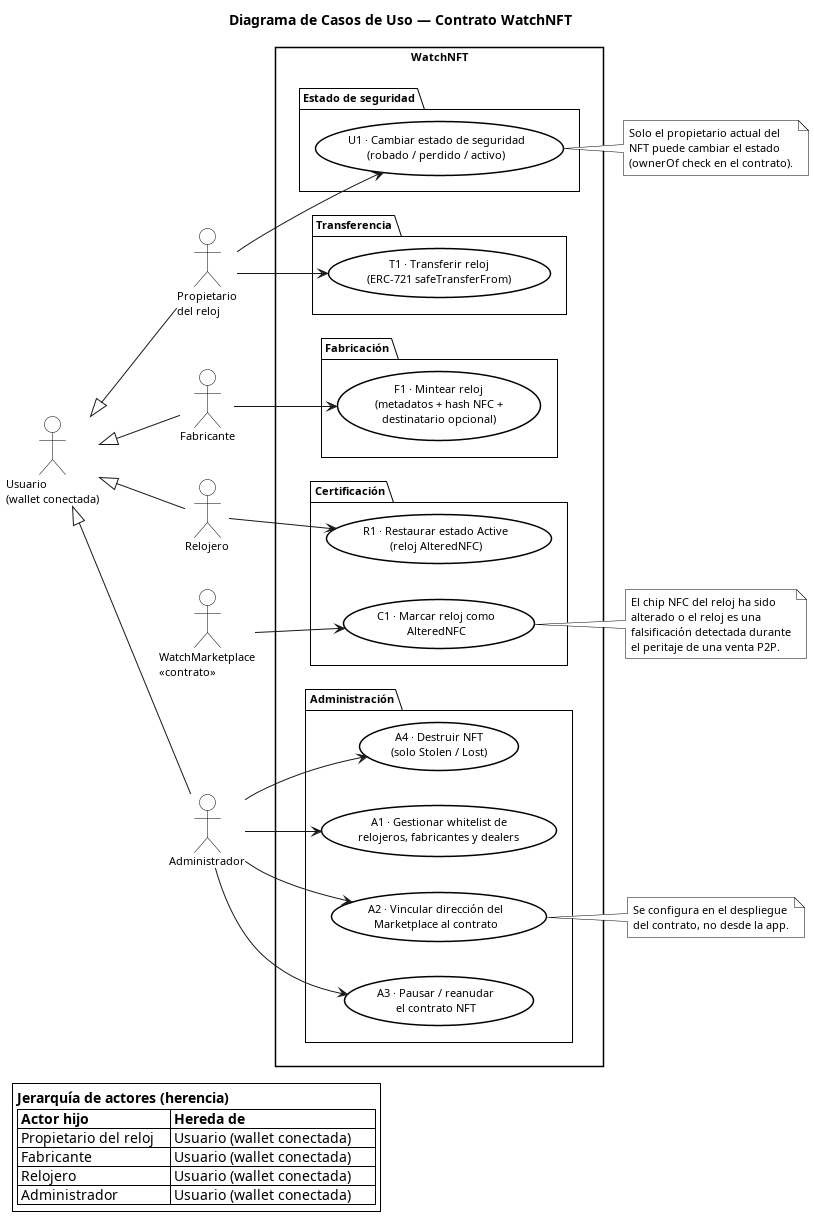

The diagram above was rendered by PlantUML. Its source (embedded in the PNG):
@startuml CU_WatchNFT

title Diagrama de Casos de Uso — Contrato WatchNFT

skinparam actorStyle default
skinparam defaultFontName Arial
skinparam defaultFontSize 11
skinparam shadowing false
skinparam roundCorner 0
skinparam backgroundColor #FFFFFF

skinparam actor {
  BackgroundColor #FFFFFF
  BorderColor #000000
  FontColor #000000
}
skinparam usecase {
  BackgroundColor #FFFFFF
  BorderColor #000000
  FontColor #000000
  BorderThickness 1.5
}
skinparam package {
  BackgroundColor #FFFFFF
  BorderColor #000000
  FontColor #000000
  BorderThickness 1
}
skinparam rectangle {
  BackgroundColor #FFFFFF
  BorderColor #000000
  FontColor #000000
  BorderThickness 1.5
}
skinparam note {
  BackgroundColor #FFFFFF
  BorderColor #000000
  FontColor #000000
}

left to right direction

' ══ ACTORES HUMANOS ══════════════════════════════════

actor "Usuario\n(wallet conectada)"    as Auth
actor "Propietario\ndel reloj"         as WOwner
actor "Fabricante"                     as Fab
actor "Relojero"                       as Watch
actor "Administrador"                  as Admin

' ══ ACTOR CONTRATO ═══════════════════════════════════

actor "WatchMarketplace\n<<contrato>>" as MP

' ══ GENERALIZACIÓN ═══════════════════════════════════

Auth   <|-- WOwner
Auth   <|-- Fab
Auth   <|-- Watch
Auth   <|-- Admin

' ══ CASOS DE USO ══════════════════════════════════════

rectangle "  WatchNFT  " {

  package "Estado de seguridad" {
    usecase "U1 · Cambiar estado de seguridad\n(robado / perdido / activo)"    as U1
  }

  package "Transferencia" {
    usecase "T1 · Transferir reloj\n(ERC-721 safeTransferFrom)"                as T1
  }

  package "Fabricación" {
    usecase "F1 · Mintear reloj\n(metadatos + hash NFC +\ndestinatario opcional)" as F1
  }

  package "Certificación" {
    usecase "C1 · Marcar reloj como\nAlteredNFC"                               as C1
    usecase "R1 · Restaurar estado Active\n(reloj AlteredNFC)"                 as R1
  }

  package "Administración" {
    usecase "A1 · Gestionar whitelist de\nrelojeros, fabricantes y dealers"    as A1
    usecase "A2 · Vincular dirección del\nMarketplace al contrato"             as A2
    usecase "A3 · Pausar / reanudar\nel contrato NFT"                          as A3
    usecase "A4 · Destruir NFT\n(solo Stolen / Lost)"                          as A4
  }
}

' ══ RELACIONES ════════════════════════════════════════

WOwner --> U1
WOwner --> T1

Fab   --> F1

MP    --> C1
Watch --> R1

note right of C1
  El chip NFC del reloj ha sido
  alterado o el reloj es una
  falsificación detectada durante
  el peritaje de una venta P2P.
end note

note right of A2
  Se configura en el despliegue
  del contrato, no desde la app.
end note

note right of U1
  Solo el propietario actual del
  NFT puede cambiar el estado
  (ownerOf check en el contrato).
end note

Admin --> A1
Admin --> A2
Admin --> A3
Admin --> A4

legend bottom left
  <b>Jerarquía de actores (herencia)</b>
  |= Actor hijo              |= Hereda de                     |
  | Propietario del reloj    | Usuario (wallet conectada)      |
  | Fabricante               | Usuario (wallet conectada)      |
  | Relojero                 | Usuario (wallet conectada)      |
  | Administrador            | Usuario (wallet conectada)      |
endlegend

@enduml